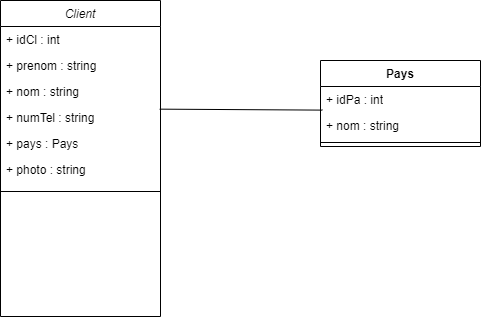

The diagram above was exported from draw.io. Its source (the exported page's mxGraphModel, read from the mxfile embedded in the PNG):
<mxGraphModel dx="838" dy="438" grid="1" gridSize="10" guides="1" tooltips="1" connect="1" arrows="1" fold="1" page="1" pageScale="1" pageWidth="827" pageHeight="1169" math="0" shadow="0">
  <root>
    <mxCell id="WIyWlLk6GJQsqaUBKTNV-0" />
    <mxCell id="WIyWlLk6GJQsqaUBKTNV-1" parent="WIyWlLk6GJQsqaUBKTNV-0" />
    <mxCell id="zkfFHV4jXpPFQw0GAbJ--0" value="Client" style="swimlane;fontStyle=2;align=center;verticalAlign=top;childLayout=stackLayout;horizontal=1;startSize=26;horizontalStack=0;resizeParent=1;resizeLast=0;collapsible=1;marginBottom=0;rounded=0;shadow=0;strokeWidth=1;" parent="WIyWlLk6GJQsqaUBKTNV-1" vertex="1">
      <mxGeometry x="220" y="120" width="160" height="316" as="geometry">
        <mxRectangle x="230" y="140" width="160" height="26" as="alternateBounds" />
      </mxGeometry>
    </mxCell>
    <mxCell id="zkfFHV4jXpPFQw0GAbJ--1" value="+ idCl : int" style="text;align=left;verticalAlign=top;spacingLeft=4;spacingRight=4;overflow=hidden;rotatable=0;points=[[0,0.5],[1,0.5]];portConstraint=eastwest;" parent="zkfFHV4jXpPFQw0GAbJ--0" vertex="1">
      <mxGeometry y="26" width="160" height="26" as="geometry" />
    </mxCell>
    <mxCell id="zkfFHV4jXpPFQw0GAbJ--2" value="+ prenom : string " style="text;align=left;verticalAlign=top;spacingLeft=4;spacingRight=4;overflow=hidden;rotatable=0;points=[[0,0.5],[1,0.5]];portConstraint=eastwest;rounded=0;shadow=0;html=0;" parent="zkfFHV4jXpPFQw0GAbJ--0" vertex="1">
      <mxGeometry y="52" width="160" height="26" as="geometry" />
    </mxCell>
    <mxCell id="zkfFHV4jXpPFQw0GAbJ--3" value="+ nom : string" style="text;align=left;verticalAlign=top;spacingLeft=4;spacingRight=4;overflow=hidden;rotatable=0;points=[[0,0.5],[1,0.5]];portConstraint=eastwest;rounded=0;shadow=0;html=0;" parent="zkfFHV4jXpPFQw0GAbJ--0" vertex="1">
      <mxGeometry y="78" width="160" height="26" as="geometry" />
    </mxCell>
    <mxCell id="P7lueQA0fIbx2qyQyD3c-0" value="+ numTel : string" style="text;align=left;verticalAlign=top;spacingLeft=4;spacingRight=4;overflow=hidden;rotatable=0;points=[[0,0.5],[1,0.5]];portConstraint=eastwest;rounded=0;shadow=0;html=0;" vertex="1" parent="zkfFHV4jXpPFQw0GAbJ--0">
      <mxGeometry y="104" width="160" height="26" as="geometry" />
    </mxCell>
    <mxCell id="P7lueQA0fIbx2qyQyD3c-1" value="+ pays : Pays" style="text;align=left;verticalAlign=top;spacingLeft=4;spacingRight=4;overflow=hidden;rotatable=0;points=[[0,0.5],[1,0.5]];portConstraint=eastwest;rounded=0;shadow=0;html=0;" vertex="1" parent="zkfFHV4jXpPFQw0GAbJ--0">
      <mxGeometry y="130" width="160" height="26" as="geometry" />
    </mxCell>
    <mxCell id="P7lueQA0fIbx2qyQyD3c-2" value="+ photo : string" style="text;align=left;verticalAlign=top;spacingLeft=4;spacingRight=4;overflow=hidden;rotatable=0;points=[[0,0.5],[1,0.5]];portConstraint=eastwest;rounded=0;shadow=0;html=0;" vertex="1" parent="zkfFHV4jXpPFQw0GAbJ--0">
      <mxGeometry y="156" width="160" height="26" as="geometry" />
    </mxCell>
    <mxCell id="zkfFHV4jXpPFQw0GAbJ--4" value="" style="line;html=1;strokeWidth=1;align=left;verticalAlign=middle;spacingTop=-1;spacingLeft=3;spacingRight=3;rotatable=0;labelPosition=right;points=[];portConstraint=eastwest;" parent="zkfFHV4jXpPFQw0GAbJ--0" vertex="1">
      <mxGeometry y="182" width="160" height="18" as="geometry" />
    </mxCell>
    <mxCell id="P7lueQA0fIbx2qyQyD3c-11" value="Pays" style="swimlane;fontStyle=1;align=center;verticalAlign=top;childLayout=stackLayout;horizontal=1;startSize=26;horizontalStack=0;resizeParent=1;resizeParentMax=0;resizeLast=0;collapsible=1;marginBottom=0;whiteSpace=wrap;html=1;" vertex="1" parent="WIyWlLk6GJQsqaUBKTNV-1">
      <mxGeometry x="540" y="180" width="160" height="86" as="geometry" />
    </mxCell>
    <mxCell id="P7lueQA0fIbx2qyQyD3c-12" value="+ idPa : int" style="text;strokeColor=none;fillColor=none;align=left;verticalAlign=top;spacingLeft=4;spacingRight=4;overflow=hidden;rotatable=0;points=[[0,0.5],[1,0.5]];portConstraint=eastwest;whiteSpace=wrap;html=1;" vertex="1" parent="P7lueQA0fIbx2qyQyD3c-11">
      <mxGeometry y="26" width="160" height="26" as="geometry" />
    </mxCell>
    <mxCell id="P7lueQA0fIbx2qyQyD3c-15" value="+ nom : string" style="text;strokeColor=none;fillColor=none;align=left;verticalAlign=top;spacingLeft=4;spacingRight=4;overflow=hidden;rotatable=0;points=[[0,0.5],[1,0.5]];portConstraint=eastwest;whiteSpace=wrap;html=1;" vertex="1" parent="P7lueQA0fIbx2qyQyD3c-11">
      <mxGeometry y="52" width="160" height="26" as="geometry" />
    </mxCell>
    <mxCell id="P7lueQA0fIbx2qyQyD3c-13" value="" style="line;strokeWidth=1;fillColor=none;align=left;verticalAlign=middle;spacingTop=-1;spacingLeft=3;spacingRight=3;rotatable=0;labelPosition=right;points=[];portConstraint=eastwest;strokeColor=inherit;" vertex="1" parent="P7lueQA0fIbx2qyQyD3c-11">
      <mxGeometry y="78" width="160" height="8" as="geometry" />
    </mxCell>
    <mxCell id="P7lueQA0fIbx2qyQyD3c-17" value="" style="endArrow=none;html=1;rounded=0;entryX=0.012;entryY=0.908;entryDx=0;entryDy=0;entryPerimeter=0;exitX=0.995;exitY=0.179;exitDx=0;exitDy=0;exitPerimeter=0;" edge="1" parent="WIyWlLk6GJQsqaUBKTNV-1" source="P7lueQA0fIbx2qyQyD3c-0" target="P7lueQA0fIbx2qyQyD3c-12">
      <mxGeometry width="50" height="50" relative="1" as="geometry">
        <mxPoint x="320" y="340" as="sourcePoint" />
        <mxPoint x="370" y="290" as="targetPoint" />
      </mxGeometry>
    </mxCell>
  </root>
</mxGraphModel>